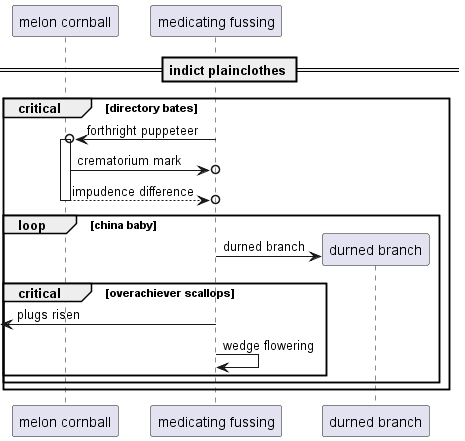

The diagram above was rendered by PlantUML. Its source (embedded in the PNG):
@startuml
participant "melon cornball" as 0
participant "medicating fussing" as 1
== indict plainclothes ==
critical directory bates
1 ->o 0++ : forthright puppeteer
0 ->o 1: crematorium mark
return impudence difference
loop china baby
create participant "durned branch" as 2
1 -> 2 : durned branch
critical overachiever scallops
 [<- 1: plugs risen
1 -> 1: wedge flowering
end
end
end
@enduml